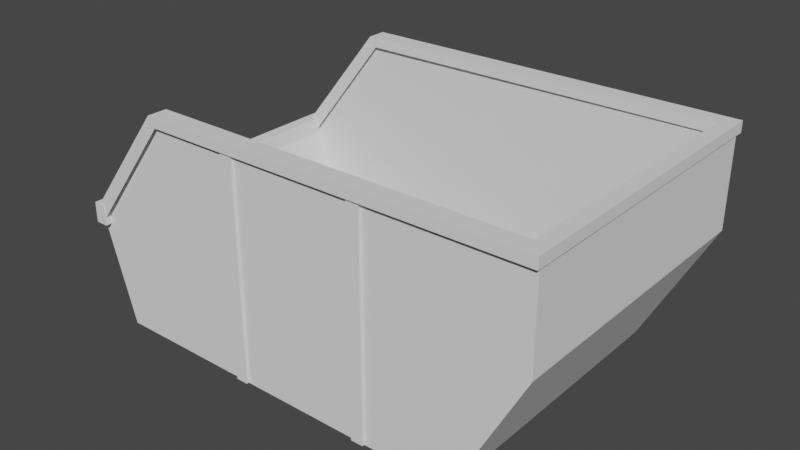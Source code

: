 # Source: recyclingContainer.blend  (saved by Blender 3.6.13; exported with 4.5.12 LTS)
import bpy
from mathutils import Matrix  # noqa: F401  (used for matrix-valued properties, if any)

bpy.ops.wm.read_factory_settings(use_empty=True)
scene = bpy.context.scene
scene.name = 'Scene'

# ---- collections
col_collection = bpy.data.collections.new('Collection'); scene.collection.children.link(col_collection)

# ---- world
world_world = bpy.data.worlds.new('World'); scene.world = world_world
world_world.use_nodes = True; world_world.node_tree.nodes.clear()
_N = world_world.node_tree.nodes; _L = world_world.node_tree.links
n0 = _N.new('ShaderNodeOutputWorld'); n0.name = 'World Output'; n0.location = (300, 300)
n1 = _N.new('ShaderNodeBackground'); n1.name = 'Background'; n1.location = (10, 300)
n1.inputs[0].default_value = (0.05088, 0.05088, 0.05088, 1.0)
_L.new(n1.outputs[0], n0.inputs[0])
n0.is_active_output = True
world_world.color = (0.05088, 0.05088, 0.05088)
world_world.use_sun_shadow = False
world_world.sun_shadow_jitter_overblur = 0.0

# ---- meshes
me_cube = bpy.data.meshes.new('Cube')
me_cube.from_pydata([(1.279, -1.868, 0.8106), (1.279, 1.868, 0.8106), (-4.711, 2.008, -1.0), (-5.135, 2.008, 0.4384), (0.4665, 2.008, -1.0), (1.423, 2.008, 0.8106), (0.4665, -2.008, -1.0), (1.423, -2.008, 0.8106), (0.3615, -1.868, -0.9098), (0.3497, 1.895, -0.9145), (-4.618, 1.895, -0.9145), (1.423, -2.008, 2.051), (1.279, -1.868, 2.051), (-3.823, 2.008, 2.051), (1.423, 2.008, 2.051), (1.279, 1.868, 2.051), (-5.031, 1.868, 0.5666), (-3.825, 1.868, 2.051), (-3.906, 2.075, 2.155), (-3.907, 1.808, 2.155), (-3.805, 2.075, 2.021), (-3.806, 1.808, 2.02), (1.448, -2.075, 2.043), (1.252, -1.843, 2.043), (1.448, 2.075, 2.043), (1.252, 1.843, 2.043), (1.448, -2.075, 2.192), (1.252, -1.843, 2.192), (1.252, 1.843, 2.192), (1.448, 2.075, 2.192), (-5.154, 2.082, 0.5788), (-5.155, 1.804, 0.5776), (-5.014, 2.082, 0.4714), (-5.015, 1.804, 0.4702), (-5.154, 2.082, 0.5788), (-5.155, 1.804, 0.5776), (-5.014, 2.082, 0.4714), (-5.015, 1.804, 0.4702), (-5.173, 2.093, 0.6638), (-5.173, 2.095, 0.3852), (-4.996, 2.095, 0.6638), (-4.996, 2.097, 0.3852), (-2.575, 2.045, 2.087), (-2.575, 1.964, 2.088), (-2.744, 2.045, 2.087), (-2.744, 1.964, 2.088), (-0.7062, 2.045, 2.087), (-0.7062, 1.964, 2.088), (-0.8747, 2.045, 2.087), (-0.8747, 1.964, 2.088), (-2.575, 2.045, -0.9961), (-2.575, 1.964, -0.9947), (-2.744, 2.045, -0.9963), (-2.744, 1.964, -0.9949), (-0.7062, 2.045, -0.9961), (-0.7062, 1.964, -0.9947), (-0.8747, 2.045, -0.9963), (-0.8747, 1.964, -0.9949), (-4.711, -2.008, -1.0), (-5.135, -2.008, 0.4384), (-4.606, -1.868, -0.9098), (-3.823, -2.008, 2.051), (-5.031, -1.868, 0.5666), (-3.825, -1.868, 2.051), (-3.906, -2.075, 2.155), (-3.907, -1.808, 2.155), (-3.805, -2.075, 2.021), (-3.806, -1.808, 2.02), (-5.154, -2.082, 0.5788), (-5.155, -1.804, 0.5776), (-5.014, -2.082, 0.4714), (-5.015, -1.804, 0.4702), (-5.154, -2.082, 0.5788), (-5.155, -1.804, 0.5776), (-5.014, -2.082, 0.4714), (-5.015, -1.804, 0.4702), (-5.173, -2.093, 0.6638), (-5.173, -2.095, 0.3852), (-4.996, -2.095, 0.6638), (-4.996, -2.097, 0.3852), (-2.575, -2.045, 2.087), (-2.575, -1.964, 2.088), (-2.744, -2.045, 2.087), (-2.744, -1.964, 2.088), (-0.7062, -2.045, 2.087), (-0.7062, -1.964, 2.088), (-0.8747, -2.045, 2.087), (-0.8747, -1.964, 2.088), (-2.575, -2.045, -0.9961), (-2.575, -1.964, -0.9947), (-2.744, -2.045, -0.9963), (-2.744, -1.964, -0.9949), (-0.7062, -2.045, -0.9961), (-0.7062, -1.964, -0.9947), (-0.8747, -2.045, -0.9963), (-0.8747, -1.964, -0.9949)], [], [(2, 3, 5, 4), (4, 5, 7, 6), (1, 16, 10, 9), (0, 1, 9, 8), (29, 24, 20, 18), (7, 5, 14, 11), (1, 0, 12, 15), (5, 3, 13, 14), (17, 16, 1, 15), (25, 28, 19, 21), (22, 24, 29, 26), (26, 29, 28, 27), (28, 29, 18, 19), (25, 23, 27, 28), (31, 30, 34, 35), (18, 20, 32, 30), (19, 18, 30, 31), (21, 19, 31, 33), (36, 37, 35, 34), (33, 31, 35, 37), (32, 33, 37, 36), (30, 32, 36, 34), (40, 41, 39, 38), (43, 51, 50, 42), (49, 48, 56, 57), (48, 46, 54, 56), (45, 44, 52, 53), (44, 42, 50, 52), (47, 55, 54, 46), (2, 58, 59, 3), (58, 6, 7, 59), (0, 8, 60, 62), (26, 64, 66, 22), (7, 11, 61, 59), (62, 60, 10, 16), (63, 12, 0, 62), (23, 67, 65, 27), (27, 65, 64, 26), (69, 73, 72, 68), (64, 68, 70, 66), (65, 69, 68, 64), (67, 71, 69, 65), (74, 72, 73, 75), (71, 75, 73, 69), (70, 74, 75, 71), (68, 72, 74, 70), (78, 76, 77, 79), (78, 79, 41, 40), (76, 78, 40, 38), (77, 76, 38, 39), (8, 9, 10, 60), (81, 80, 88, 89), (87, 95, 94, 86), (86, 94, 92, 84), (83, 91, 90, 82), (82, 90, 88, 80), (85, 84, 92, 93)])
_uv = me_cube.uv_layers.new(name='UVMap')
_uv.uv.foreach_set('vector', [0.1448, 0.2221, 0.02425, 0.09507, 0.4167, 0.2094, 0.3143, 0.247, 0.3143, 0.247, 0.4167, 0.2094, 0.3918, 0.4184, 0.3076, 0.3689, 0.8994, 0.354, 0.5155, 0.4833, 0.6546, 0.3425, 0.8053, 0.3161, 0.8904, 0.1621, 0.8994, 0.354, 0.8053, 0.3161, 0.8122, 0.2055, 0.6554, 0.9332, 0.6555, 0.9466, 0.1827, 0.9497, 0.1794, 0.9372, 0.3918, 0.4184, 0.4167, 0.2094, 0.4929, 0.1666, 0.4687, 0.4694, 0.8994, 0.354, 0.8904, 0.1621, 0.9565, 0.1131, 0.9878, 0.3976, 0.4167, 0.2094, 0.02425, 0.09507, 0.1573, 0.01564, 0.4929, 0.1666, 0.6412, 0.5567, 0.5155, 0.4833, 0.8994, 0.354, 0.9878, 0.3976, 0.6343, 0.8958, 0.6346, 0.9091, 0.1789, 0.9163, 0.1819, 0.9036, 0.6446, 0.6839, 0.2786, 0.6733, 0.279, 0.6602, 0.645, 0.6708, 0.645, 0.6708, 0.279, 0.6602, 0.3, 0.6435, 0.625, 0.6529, 0.6346, 0.9091, 0.6554, 0.9332, 0.1794, 0.9372, 0.1789, 0.9163, 0.3004, 0.6303, 0.6254, 0.6397, 0.625, 0.6529, 0.3, 0.6435, 0.0591, 0.9186, 0.06198, 0.9379, 0.06194, 0.9378, 0.05907, 0.9187, 0.1794, 0.9372, 0.1827, 0.9497, 0.03936, 0.9464, 0.06198, 0.9379, 0.1789, 0.9163, 0.1794, 0.9372, 0.06198, 0.9379, 0.0591, 0.9186, 0.1819, 0.9036, 0.1789, 0.9163, 0.0591, 0.9186, 0.03733, 0.9101, 0.0394, 0.9464, 0.03739, 0.9101, 0.05907, 0.9187, 0.06194, 0.9378, 0.03733, 0.9101, 0.0591, 0.9186, 0.05907, 0.9187, 0.03739, 0.9101, 0.03936, 0.9464, 0.03733, 0.9101, 0.03739, 0.9101, 0.0394, 0.9464, 0.06198, 0.9379, 0.03936, 0.9464, 0.0394, 0.9464, 0.06194, 0.9378, 0.3465, 0.7435, 0.4095, 0.7631, 0.4002, 0.703, 0.3477, 0.7292, 0.7937, 0.912, 0.7937, 0.5475, 0.784, 0.5473, 0.784, 0.9118, 0.8736, 0.9119, 0.8639, 0.9118, 0.8639, 0.5473, 0.8736, 0.5474, 0.8639, 0.9118, 0.844, 0.9118, 0.844, 0.5473, 0.8639, 0.5473, 0.7544, 0.9119, 0.7641, 0.9118, 0.7641, 0.5473, 0.7544, 0.5474, 0.7641, 0.9118, 0.784, 0.9118, 0.784, 0.5473, 0.7641, 0.5473, 0.8344, 0.912, 0.8344, 0.5475, 0.844, 0.5473, 0.844, 0.9118, 0.1448, 0.2221, 0.1245, 0.3838, 0.02425, 0.4887, 0.02425, 0.09507, 0.1245, 0.3838, 0.3076, 0.3689, 0.3918, 0.4184, 0.02425, 0.4887, 0.8904, 0.1621, 0.8122, 0.2055, 0.6458, 0.1994, 0.5468, 0.09759, 0.03252, 0.8517, 0.5085, 0.8495, 0.5054, 0.862, 0.03267, 0.8651, 0.3918, 0.4184, 0.4687, 0.4694, 0.1339, 0.5734, 0.02425, 0.4887, 0.5468, 0.09759, 0.6458, 0.1994, 0.6546, 0.3425, 0.5155, 0.4833, 0.6452, 0.02023, 0.9565, 0.1131, 0.8904, 0.1621, 0.5468, 0.09759, 0.05314, 0.814, 0.5056, 0.8159, 0.5088, 0.8285, 0.05302, 0.8273, 0.05302, 0.8273, 0.5088, 0.8285, 0.5085, 0.8495, 0.03252, 0.8517, 0.6286, 0.8293, 0.6286, 0.8294, 0.626, 0.8486, 0.626, 0.8486, 0.5085, 0.8495, 0.626, 0.8486, 0.6487, 0.8568, 0.5054, 0.862, 0.5088, 0.8285, 0.6286, 0.8293, 0.626, 0.8486, 0.5085, 0.8495, 0.5056, 0.8159, 0.6503, 0.8205, 0.6286, 0.8293, 0.5088, 0.8285, 0.6487, 0.8568, 0.626, 0.8486, 0.6286, 0.8294, 0.6502, 0.8205, 0.6503, 0.8205, 0.6502, 0.8205, 0.6286, 0.8294, 0.6286, 0.8293, 0.6487, 0.8568, 0.6487, 0.8568, 0.6502, 0.8205, 0.6503, 0.8205, 0.626, 0.8486, 0.626, 0.8486, 0.6487, 0.8568, 0.6487, 0.8568, 0.09486, 0.7393, 0.09271, 0.725, 0.03904, 0.7052, 0.03383, 0.7655, 0.09486, 0.7393, 0.03383, 0.7655, 0.4095, 0.7631, 0.3465, 0.7435, 0.09271, 0.725, 0.09486, 0.7393, 0.3465, 0.7435, 0.3477, 0.7292, 0.03904, 0.7052, 0.09271, 0.725, 0.3477, 0.7292, 0.4002, 0.703, 0.8122, 0.2055, 0.8053, 0.3161, 0.6546, 0.3425, 0.6458, 0.1994, 0.7944, 0.912, 0.804, 0.9118, 0.804, 0.5473, 0.7944, 0.5475, 0.9136, 0.9119, 0.9136, 0.5474, 0.9039, 0.5473, 0.9039, 0.9118, 0.9039, 0.9118, 0.9039, 0.5473, 0.884, 0.5473, 0.884, 0.9118, 0.8336, 0.9119, 0.8336, 0.5474, 0.824, 0.5473, 0.824, 0.9118, 0.824, 0.9118, 0.824, 0.5473, 0.804, 0.5473, 0.804, 0.9118, 0.8743, 0.912, 0.884, 0.9118, 0.884, 0.5473, 0.8743, 0.5475])
me_cube.update()

# ---- objects
ob_cube = bpy.data.objects.new('Cube', me_cube)

# ---- transforms, parenting, visibility, modifiers, constraints
ob_cube.location = (0.0, 0.0, 0.0)

# ---- collection membership
col_collection.objects.link(ob_cube)

# ---- scene / render settings (as saved in the file)
scene.frame_start = 1; scene.frame_end = 250; scene.frame_set(27)
scene.render.engine = 'BLENDER_EEVEE_NEXT'
scene.cycles.sampling_pattern = 'TABULATED_SOBOL'
scene.cycles.use_light_tree = False
scene.view_settings.view_transform = 'Filmic'
bpy.context.view_layer.update()

# ---- added for rendering (the .blend has no active camera and no usable light): camera, sun
cam_auto = bpy.data.cameras.new('AutoCamera')
cam_auto.lens = 50.0
cam_auto.sensor_width = 36.0
cam_auto.clip_end = 1000.0
ob_auto_camera = bpy.data.objects.new('AutoCamera', cam_auto)
scene.collection.objects.link(ob_auto_camera)
ob_auto_camera.location = (5.96719, -9.39541, 6.85938)
ob_auto_camera.rotation_euler = (1.09748, -7.21219e-08, 0.694738)
scene.camera = ob_auto_camera
light_auto_sun = bpy.data.lights.new('AutoSun', 'SUN')
light_auto_sun.energy = 3.0
light_auto_sun.angle = 0.0523599
ob_auto_sun = bpy.data.objects.new('AutoSun', light_auto_sun)
scene.collection.objects.link(ob_auto_sun)
ob_auto_sun.rotation_euler = (0.872665, 0.174533, 0.523599)
bpy.context.view_layer.update()
